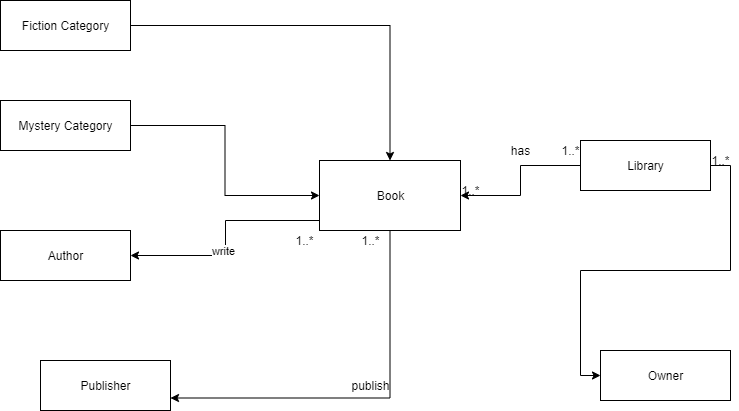

The diagram above was exported from draw.io. Its source (the exported page's mxGraphModel, read from the mxfile embedded in the PNG):
<mxGraphModel dx="1038" dy="523" grid="1" gridSize="10" guides="1" tooltips="1" connect="1" arrows="1" fold="1" page="1" pageScale="1" pageWidth="827" pageHeight="1169" math="0" shadow="0">
  <root>
    <mxCell id="WIyWlLk6GJQsqaUBKTNV-0" />
    <mxCell id="WIyWlLk6GJQsqaUBKTNV-1" parent="WIyWlLk6GJQsqaUBKTNV-0" />
    <mxCell id="TQLNlUkO1L0M73KaxQas-8" style="edgeStyle=orthogonalEdgeStyle;rounded=0;orthogonalLoop=1;jettySize=auto;html=1;entryX=0.5;entryY=0;entryDx=0;entryDy=0;" edge="1" parent="WIyWlLk6GJQsqaUBKTNV-1" source="TQLNlUkO1L0M73KaxQas-0" target="TQLNlUkO1L0M73KaxQas-2">
      <mxGeometry relative="1" as="geometry" />
    </mxCell>
    <mxCell id="TQLNlUkO1L0M73KaxQas-0" value="Fiction Category" style="html=1;" vertex="1" parent="WIyWlLk6GJQsqaUBKTNV-1">
      <mxGeometry x="40" y="40" width="130" height="50" as="geometry" />
    </mxCell>
    <mxCell id="TQLNlUkO1L0M73KaxQas-9" style="edgeStyle=orthogonalEdgeStyle;rounded=0;orthogonalLoop=1;jettySize=auto;html=1;entryX=0;entryY=0.5;entryDx=0;entryDy=0;" edge="1" parent="WIyWlLk6GJQsqaUBKTNV-1" source="TQLNlUkO1L0M73KaxQas-1" target="TQLNlUkO1L0M73KaxQas-2">
      <mxGeometry relative="1" as="geometry" />
    </mxCell>
    <mxCell id="TQLNlUkO1L0M73KaxQas-1" value="Mystery Category" style="html=1;" vertex="1" parent="WIyWlLk6GJQsqaUBKTNV-1">
      <mxGeometry x="40" y="140" width="130" height="50" as="geometry" />
    </mxCell>
    <mxCell id="TQLNlUkO1L0M73KaxQas-17" style="edgeStyle=orthogonalEdgeStyle;rounded=0;orthogonalLoop=1;jettySize=auto;html=1;exitX=0.5;exitY=1;exitDx=0;exitDy=0;entryX=1;entryY=0.75;entryDx=0;entryDy=0;" edge="1" parent="WIyWlLk6GJQsqaUBKTNV-1" source="TQLNlUkO1L0M73KaxQas-2" target="TQLNlUkO1L0M73KaxQas-4">
      <mxGeometry relative="1" as="geometry" />
    </mxCell>
    <mxCell id="TQLNlUkO1L0M73KaxQas-18" style="edgeStyle=orthogonalEdgeStyle;rounded=0;orthogonalLoop=1;jettySize=auto;html=1;exitX=0;exitY=0.5;exitDx=0;exitDy=0;entryX=1;entryY=0.5;entryDx=0;entryDy=0;" edge="1" parent="WIyWlLk6GJQsqaUBKTNV-1" source="TQLNlUkO1L0M73KaxQas-2" target="TQLNlUkO1L0M73KaxQas-3">
      <mxGeometry relative="1" as="geometry">
        <Array as="points">
          <mxPoint x="359" y="260" />
          <mxPoint x="265" y="260" />
          <mxPoint x="265" y="295" />
        </Array>
      </mxGeometry>
    </mxCell>
    <mxCell id="TQLNlUkO1L0M73KaxQas-19" value="write" style="edgeLabel;html=1;align=center;verticalAlign=middle;resizable=0;points=[];" vertex="1" connectable="0" parent="TQLNlUkO1L0M73KaxQas-18">
      <mxGeometry x="0.1936" y="-3" relative="1" as="geometry">
        <mxPoint as="offset" />
      </mxGeometry>
    </mxCell>
    <mxCell id="TQLNlUkO1L0M73KaxQas-2" value="Book" style="html=1;" vertex="1" parent="WIyWlLk6GJQsqaUBKTNV-1">
      <mxGeometry x="359" y="200" width="141" height="70" as="geometry" />
    </mxCell>
    <mxCell id="TQLNlUkO1L0M73KaxQas-3" value="Author" style="html=1;" vertex="1" parent="WIyWlLk6GJQsqaUBKTNV-1">
      <mxGeometry x="40" y="270" width="130" height="50" as="geometry" />
    </mxCell>
    <mxCell id="TQLNlUkO1L0M73KaxQas-4" value="Publisher" style="html=1;" vertex="1" parent="WIyWlLk6GJQsqaUBKTNV-1">
      <mxGeometry x="80" y="400" width="130" height="50" as="geometry" />
    </mxCell>
    <mxCell id="TQLNlUkO1L0M73KaxQas-7" style="edgeStyle=orthogonalEdgeStyle;rounded=0;orthogonalLoop=1;jettySize=auto;html=1;exitX=1;exitY=0.5;exitDx=0;exitDy=0;entryX=0;entryY=0.5;entryDx=0;entryDy=0;" edge="1" parent="WIyWlLk6GJQsqaUBKTNV-1" source="TQLNlUkO1L0M73KaxQas-5" target="TQLNlUkO1L0M73KaxQas-6">
      <mxGeometry relative="1" as="geometry" />
    </mxCell>
    <mxCell id="TQLNlUkO1L0M73KaxQas-12" style="edgeStyle=orthogonalEdgeStyle;rounded=0;orthogonalLoop=1;jettySize=auto;html=1;entryX=1;entryY=0.5;entryDx=0;entryDy=0;" edge="1" parent="WIyWlLk6GJQsqaUBKTNV-1" source="TQLNlUkO1L0M73KaxQas-5" target="TQLNlUkO1L0M73KaxQas-2">
      <mxGeometry relative="1" as="geometry" />
    </mxCell>
    <mxCell id="TQLNlUkO1L0M73KaxQas-5" value="Library" style="html=1;" vertex="1" parent="WIyWlLk6GJQsqaUBKTNV-1">
      <mxGeometry x="620" y="180" width="130" height="50" as="geometry" />
    </mxCell>
    <mxCell id="TQLNlUkO1L0M73KaxQas-6" value="Owner" style="html=1;" vertex="1" parent="WIyWlLk6GJQsqaUBKTNV-1">
      <mxGeometry x="640" y="390" width="130" height="50" as="geometry" />
    </mxCell>
    <mxCell id="TQLNlUkO1L0M73KaxQas-13" value="has" style="text;html=1;align=center;verticalAlign=middle;resizable=0;points=[];autosize=1;" vertex="1" parent="WIyWlLk6GJQsqaUBKTNV-1">
      <mxGeometry x="545" y="180" width="30" height="20" as="geometry" />
    </mxCell>
    <mxCell id="TQLNlUkO1L0M73KaxQas-16" value="1..*" style="text;html=1;align=center;verticalAlign=middle;resizable=0;points=[];autosize=1;" vertex="1" parent="WIyWlLk6GJQsqaUBKTNV-1">
      <mxGeometry x="329" y="270" width="30" height="20" as="geometry" />
    </mxCell>
    <mxCell id="TQLNlUkO1L0M73KaxQas-20" value="publish" style="text;html=1;align=center;verticalAlign=middle;resizable=0;points=[];autosize=1;" vertex="1" parent="WIyWlLk6GJQsqaUBKTNV-1">
      <mxGeometry x="385" y="415" width="50" height="20" as="geometry" />
    </mxCell>
    <mxCell id="TQLNlUkO1L0M73KaxQas-21" value="1..*" style="text;html=1;align=center;verticalAlign=middle;resizable=0;points=[];autosize=1;" vertex="1" parent="WIyWlLk6GJQsqaUBKTNV-1">
      <mxGeometry x="395" y="270" width="30" height="20" as="geometry" />
    </mxCell>
    <mxCell id="TQLNlUkO1L0M73KaxQas-22" value="1..*" style="text;html=1;align=center;verticalAlign=middle;resizable=0;points=[];autosize=1;" vertex="1" parent="WIyWlLk6GJQsqaUBKTNV-1">
      <mxGeometry x="495" y="220" width="30" height="20" as="geometry" />
    </mxCell>
    <mxCell id="TQLNlUkO1L0M73KaxQas-23" value="1..*" style="text;html=1;align=center;verticalAlign=middle;resizable=0;points=[];autosize=1;" vertex="1" parent="WIyWlLk6GJQsqaUBKTNV-1">
      <mxGeometry x="595" y="180" width="30" height="20" as="geometry" />
    </mxCell>
    <mxCell id="TQLNlUkO1L0M73KaxQas-24" value="1..*" style="text;html=1;align=center;verticalAlign=middle;resizable=0;points=[];autosize=1;" vertex="1" parent="WIyWlLk6GJQsqaUBKTNV-1">
      <mxGeometry x="745" y="190" width="30" height="20" as="geometry" />
    </mxCell>
  </root>
</mxGraphModel>